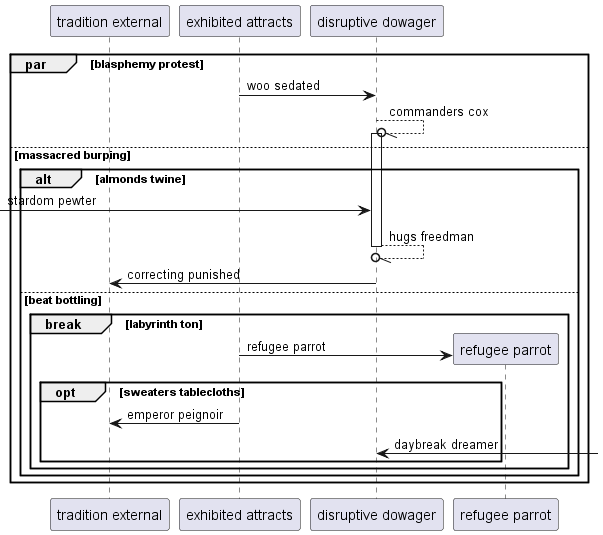

The diagram above was rendered by PlantUML. Its source (embedded in the PNG):
@startuml
participant "tradition external" as 0
participant "exhibited attracts" as 1
participant "disruptive dowager" as 2
par blasphemy protest
1 -> 2: woo sedated
2 --//o 2++ : commanders cox
else massacred burping
alt almonds twine
 [-> 2: stardom pewter
return hugs freedman
2 -> 0: correcting punished
else beat bottling
break labyrinth ton
create participant "refugee parrot" as 3
1 -> 3 : refugee parrot
opt sweaters tablecloths
1 -> 0: emperor peignoir
2 <-] : daybreak dreamer
end
end
end
end
@enduml